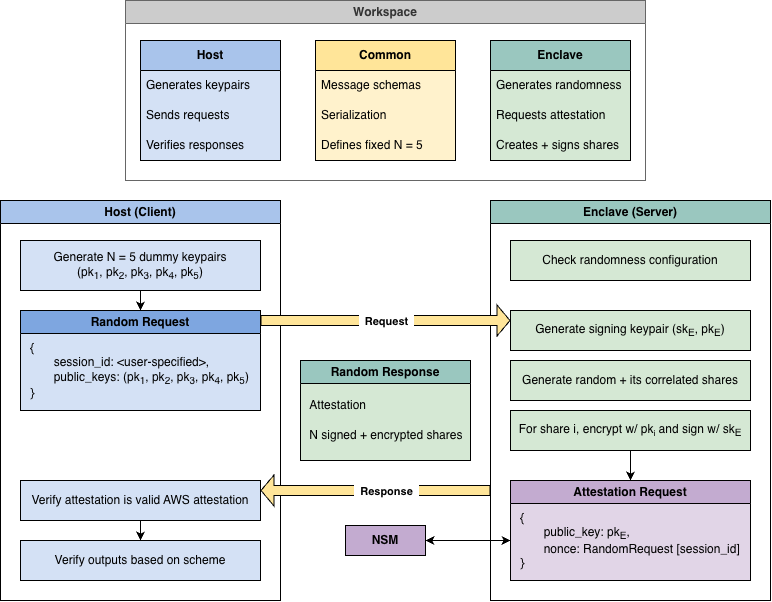

The diagram above was exported from draw.io. Its source (the exported page's mxGraphModel, read from the mxfile embedded in the PNG):
<mxGraphModel dx="1137" dy="722" grid="1" gridSize="10" guides="1" tooltips="1" connect="1" arrows="1" fold="1" page="1" pageScale="1" pageWidth="850" pageHeight="1100" math="0" shadow="0">
  <root>
    <mxCell id="0" />
    <mxCell id="1" parent="0" />
    <mxCell id="zCvqwlBH4lJYl4PUxvZF-6" parent="1" style="swimlane;whiteSpace=wrap;html=1;fillColor=#CCCCCC;fontColor=#333333;strokeColor=#666666;gradientColor=none;swimlaneFillColor=#FFFFFF;" value="Workspace" vertex="1">
      <mxGeometry height="180" width="520" x="165" y="40" as="geometry" />
    </mxCell>
    <mxCell id="zCvqwlBH4lJYl4PUxvZF-7" parent="zCvqwlBH4lJYl4PUxvZF-6" style="swimlane;fontStyle=0;childLayout=stackLayout;horizontal=1;startSize=30;horizontalStack=0;resizeParent=1;resizeParentMax=0;resizeLast=0;collapsible=1;marginBottom=0;whiteSpace=wrap;html=1;swimlaneFillColor=#D4E1F5;fillColor=#A9C4EB;" value="&lt;b&gt;Host&lt;/b&gt;" vertex="1">
      <mxGeometry height="120" width="140" x="15" y="40" as="geometry" />
    </mxCell>
    <mxCell id="zCvqwlBH4lJYl4PUxvZF-8" parent="zCvqwlBH4lJYl4PUxvZF-7" style="text;strokeColor=none;fillColor=none;align=left;verticalAlign=middle;spacingLeft=4;spacingRight=4;overflow=hidden;points=[[0,0.5],[1,0.5]];portConstraint=eastwest;rotatable=0;whiteSpace=wrap;html=1;" value="Generates keypairs" vertex="1">
      <mxGeometry height="30" width="140" y="30" as="geometry" />
    </mxCell>
    <mxCell id="zCvqwlBH4lJYl4PUxvZF-9" parent="zCvqwlBH4lJYl4PUxvZF-7" style="text;strokeColor=none;fillColor=none;align=left;verticalAlign=middle;spacingLeft=4;spacingRight=4;overflow=hidden;points=[[0,0.5],[1,0.5]];portConstraint=eastwest;rotatable=0;whiteSpace=wrap;html=1;" value="Sends requests" vertex="1">
      <mxGeometry height="30" width="140" y="60" as="geometry" />
    </mxCell>
    <mxCell id="zCvqwlBH4lJYl4PUxvZF-10" parent="zCvqwlBH4lJYl4PUxvZF-7" style="text;strokeColor=none;fillColor=none;align=left;verticalAlign=middle;spacingLeft=4;spacingRight=4;overflow=hidden;points=[[0,0.5],[1,0.5]];portConstraint=eastwest;rotatable=0;whiteSpace=wrap;html=1;" value="Verifies responses" vertex="1">
      <mxGeometry height="30" width="140" y="90" as="geometry" />
    </mxCell>
    <mxCell id="zCvqwlBH4lJYl4PUxvZF-11" parent="zCvqwlBH4lJYl4PUxvZF-6" style="swimlane;fontStyle=0;childLayout=stackLayout;horizontal=1;startSize=30;horizontalStack=0;resizeParent=1;resizeParentMax=0;resizeLast=0;collapsible=1;marginBottom=0;whiteSpace=wrap;html=1;swimlaneFillColor=#FFF2CC;fillColor=#FFE599;" value="&lt;b&gt;Common&lt;/b&gt;" vertex="1">
      <mxGeometry height="120" width="140" x="190" y="40" as="geometry" />
    </mxCell>
    <mxCell id="zCvqwlBH4lJYl4PUxvZF-12" parent="zCvqwlBH4lJYl4PUxvZF-11" style="text;strokeColor=none;fillColor=none;align=left;verticalAlign=middle;spacingLeft=4;spacingRight=4;overflow=hidden;points=[[0,0.5],[1,0.5]];portConstraint=eastwest;rotatable=0;whiteSpace=wrap;html=1;" value="Message schemas" vertex="1">
      <mxGeometry height="30" width="140" y="30" as="geometry" />
    </mxCell>
    <mxCell id="zCvqwlBH4lJYl4PUxvZF-13" parent="zCvqwlBH4lJYl4PUxvZF-11" style="text;strokeColor=none;fillColor=none;align=left;verticalAlign=middle;spacingLeft=4;spacingRight=4;overflow=hidden;points=[[0,0.5],[1,0.5]];portConstraint=eastwest;rotatable=0;whiteSpace=wrap;html=1;" value="Serialization" vertex="1">
      <mxGeometry height="30" width="140" y="60" as="geometry" />
    </mxCell>
    <mxCell id="zCvqwlBH4lJYl4PUxvZF-14" parent="zCvqwlBH4lJYl4PUxvZF-11" style="text;strokeColor=none;fillColor=none;align=left;verticalAlign=middle;spacingLeft=4;spacingRight=4;overflow=hidden;points=[[0,0.5],[1,0.5]];portConstraint=eastwest;rotatable=0;whiteSpace=wrap;html=1;" value="Defines fixed N = 5" vertex="1">
      <mxGeometry height="30" width="140" y="90" as="geometry" />
    </mxCell>
    <mxCell id="zCvqwlBH4lJYl4PUxvZF-15" parent="zCvqwlBH4lJYl4PUxvZF-6" style="swimlane;fontStyle=0;childLayout=stackLayout;horizontal=1;startSize=30;horizontalStack=0;resizeParent=1;resizeParentMax=0;resizeLast=0;collapsible=1;marginBottom=0;whiteSpace=wrap;html=1;fillColor=#9AC7BF;swimlaneFillColor=#D5E8D4;" value="&lt;b&gt;Enclave&lt;/b&gt;" vertex="1">
      <mxGeometry height="120" width="140" x="365" y="40" as="geometry" />
    </mxCell>
    <mxCell id="zCvqwlBH4lJYl4PUxvZF-16" parent="zCvqwlBH4lJYl4PUxvZF-15" style="text;strokeColor=none;fillColor=none;align=left;verticalAlign=middle;spacingLeft=4;spacingRight=4;overflow=hidden;points=[[0,0.5],[1,0.5]];portConstraint=eastwest;rotatable=0;whiteSpace=wrap;html=1;" value="Generates randomness" vertex="1">
      <mxGeometry height="30" width="140" y="30" as="geometry" />
    </mxCell>
    <mxCell id="zCvqwlBH4lJYl4PUxvZF-17" parent="zCvqwlBH4lJYl4PUxvZF-15" style="text;strokeColor=none;fillColor=none;align=left;verticalAlign=middle;spacingLeft=4;spacingRight=4;overflow=hidden;points=[[0,0.5],[1,0.5]];portConstraint=eastwest;rotatable=0;whiteSpace=wrap;html=1;" value="Requests attestation" vertex="1">
      <mxGeometry height="30" width="140" y="60" as="geometry" />
    </mxCell>
    <mxCell id="zCvqwlBH4lJYl4PUxvZF-18" parent="zCvqwlBH4lJYl4PUxvZF-15" style="text;strokeColor=none;fillColor=none;align=left;verticalAlign=middle;spacingLeft=4;spacingRight=4;overflow=hidden;points=[[0,0.5],[1,0.5]];portConstraint=eastwest;rotatable=0;whiteSpace=wrap;html=1;" value="Creates + signs shares" vertex="1">
      <mxGeometry height="30" width="140" y="90" as="geometry" />
    </mxCell>
    <mxCell id="zCvqwlBH4lJYl4PUxvZF-19" parent="1" style="swimlane;whiteSpace=wrap;html=1;fillColor=#A9C4EB;swimlaneFillColor=#FFFFFF;" value="Host (Client)" vertex="1">
      <mxGeometry height="400" width="280" x="40" y="240" as="geometry" />
    </mxCell>
    <mxCell id="zCvqwlBH4lJYl4PUxvZF-28" edge="1" parent="zCvqwlBH4lJYl4PUxvZF-19" source="zCvqwlBH4lJYl4PUxvZF-25" style="edgeStyle=orthogonalEdgeStyle;rounded=0;orthogonalLoop=1;jettySize=auto;html=1;" value="">
      <mxGeometry relative="1" as="geometry">
        <mxPoint x="140" y="110" as="targetPoint" />
      </mxGeometry>
    </mxCell>
    <mxCell id="zCvqwlBH4lJYl4PUxvZF-25" parent="zCvqwlBH4lJYl4PUxvZF-19" style="rounded=0;whiteSpace=wrap;html=1;swimlaneFillColor=#D4E1F5;fillColor=#D4E1F5;" value="Generate N = 5 dummy keypairs&lt;div&gt;(pk&lt;sub&gt;1&lt;/sub&gt;, pk&lt;sub&gt;2&lt;/sub&gt;, pk&lt;sub&gt;3&lt;/sub&gt;, pk&lt;sub&gt;4&lt;/sub&gt;, pk&lt;sub&gt;5&lt;/sub&gt;)&lt;/div&gt;" vertex="1">
      <mxGeometry height="50" width="240" x="20" y="40" as="geometry" />
    </mxCell>
    <mxCell id="zCvqwlBH4lJYl4PUxvZF-30" parent="zCvqwlBH4lJYl4PUxvZF-19" style="swimlane;whiteSpace=wrap;html=1;swimlaneFillColor=#D4E1F5;fillColor=#7EA6E0;" value="Random Request" vertex="1">
      <mxGeometry height="100" width="240" x="20" y="110" as="geometry" />
    </mxCell>
    <mxCell id="zCvqwlBH4lJYl4PUxvZF-32" parent="zCvqwlBH4lJYl4PUxvZF-30" style="text;html=1;whiteSpace=wrap;strokeColor=none;fillColor=none;align=left;verticalAlign=middle;rounded=0;" value="&amp;nbsp;{&lt;div&gt;&lt;span style=&quot;white-space: pre;&quot;&gt;&#09;&lt;/span&gt;session_id: &amp;lt;user-specified&amp;gt;,&lt;br&gt;&lt;/div&gt;&lt;div&gt;&lt;span style=&quot;white-space: pre;&quot;&gt;&#09;&lt;/span&gt;public_keys:&amp;nbsp;&lt;span style=&quot;background-color: transparent; color: light-dark(rgb(0, 0, 0), rgb(255, 255, 255)); text-align: center;&quot;&gt;(pk&lt;/span&gt;&lt;sub style=&quot;background-color: transparent; color: light-dark(rgb(0, 0, 0), rgb(255, 255, 255)); text-align: center;&quot;&gt;1&lt;/sub&gt;&lt;span style=&quot;background-color: transparent; color: light-dark(rgb(0, 0, 0), rgb(255, 255, 255)); text-align: center;&quot;&gt;, pk&lt;/span&gt;&lt;sub style=&quot;background-color: transparent; color: light-dark(rgb(0, 0, 0), rgb(255, 255, 255)); text-align: center;&quot;&gt;2&lt;/sub&gt;&lt;span style=&quot;background-color: transparent; color: light-dark(rgb(0, 0, 0), rgb(255, 255, 255)); text-align: center;&quot;&gt;, pk&lt;/span&gt;&lt;sub style=&quot;background-color: transparent; color: light-dark(rgb(0, 0, 0), rgb(255, 255, 255)); text-align: center;&quot;&gt;3&lt;/sub&gt;&lt;span style=&quot;background-color: transparent; color: light-dark(rgb(0, 0, 0), rgb(255, 255, 255)); text-align: center;&quot;&gt;, pk&lt;/span&gt;&lt;sub style=&quot;background-color: transparent; color: light-dark(rgb(0, 0, 0), rgb(255, 255, 255)); text-align: center;&quot;&gt;4&lt;/sub&gt;&lt;span style=&quot;background-color: transparent; color: light-dark(rgb(0, 0, 0), rgb(255, 255, 255)); text-align: center;&quot;&gt;, pk&lt;/span&gt;&lt;sub style=&quot;background-color: transparent; color: light-dark(rgb(0, 0, 0), rgb(255, 255, 255)); text-align: center;&quot;&gt;5&lt;/sub&gt;&lt;span style=&quot;background-color: transparent; color: light-dark(rgb(0, 0, 0), rgb(255, 255, 255)); text-align: center;&quot;&gt;)&lt;/span&gt;&lt;br&gt;&lt;/div&gt;&lt;div&gt;&amp;nbsp;}&lt;/div&gt;" vertex="1">
      <mxGeometry height="60" width="230" x="5" y="30" as="geometry" />
    </mxCell>
    <mxCell id="zCvqwlBH4lJYl4PUxvZF-35" edge="1" parent="zCvqwlBH4lJYl4PUxvZF-19" source="zCvqwlBH4lJYl4PUxvZF-33" style="edgeStyle=orthogonalEdgeStyle;rounded=0;orthogonalLoop=1;jettySize=auto;html=1;" target="zCvqwlBH4lJYl4PUxvZF-34" value="">
      <mxGeometry relative="1" as="geometry" />
    </mxCell>
    <mxCell id="zCvqwlBH4lJYl4PUxvZF-33" parent="zCvqwlBH4lJYl4PUxvZF-19" style="rounded=0;whiteSpace=wrap;html=1;fillColor=#D4E1F5;" value="Verify attestation is valid AWS attestation" vertex="1">
      <mxGeometry height="40" width="240" x="20" y="280" as="geometry" />
    </mxCell>
    <mxCell id="zCvqwlBH4lJYl4PUxvZF-34" parent="zCvqwlBH4lJYl4PUxvZF-19" style="rounded=0;whiteSpace=wrap;html=1;fillColor=#D4E1F5;" value="Verify outputs based on scheme" vertex="1">
      <mxGeometry height="40" width="240" x="20" y="340" as="geometry" />
    </mxCell>
    <mxCell id="zCvqwlBH4lJYl4PUxvZF-20" parent="1" style="swimlane;whiteSpace=wrap;html=1;swimlaneFillColor=#FFFFFF;fillColor=#9AC7BF;" value="Enclave (Server)" vertex="1">
      <mxGeometry height="400" width="280" x="530" y="240" as="geometry" />
    </mxCell>
    <mxCell id="zCvqwlBH4lJYl4PUxvZF-36" parent="zCvqwlBH4lJYl4PUxvZF-20" style="rounded=0;whiteSpace=wrap;html=1;fillColor=#D5E8D4;" value="Check randomness configuration" vertex="1">
      <mxGeometry height="40" width="240" x="20" y="40" as="geometry" />
    </mxCell>
    <mxCell id="zCvqwlBH4lJYl4PUxvZF-37" parent="zCvqwlBH4lJYl4PUxvZF-20" style="rounded=0;whiteSpace=wrap;html=1;fillColor=#D5E8D4;" value="Generate signing keypair (sk&lt;sub&gt;E&lt;/sub&gt;, pk&lt;sub&gt;E&lt;/sub&gt;)" vertex="1">
      <mxGeometry height="40" width="240" x="20" y="110" as="geometry" />
    </mxCell>
    <mxCell id="zCvqwlBH4lJYl4PUxvZF-38" parent="zCvqwlBH4lJYl4PUxvZF-20" style="rounded=0;whiteSpace=wrap;html=1;fillColor=#D5E8D4;" value="Generate random + its correlated shares" vertex="1">
      <mxGeometry height="40" width="240" x="20" y="160" as="geometry" />
    </mxCell>
    <mxCell id="zCvqwlBH4lJYl4PUxvZF-39" parent="zCvqwlBH4lJYl4PUxvZF-20" style="rounded=0;whiteSpace=wrap;html=1;fillColor=#D5E8D4;" value="For share i, encrypt w/ pk&lt;span style=&quot;font-size: 10px;&quot;&gt;&lt;sub&gt;i&lt;/sub&gt;&lt;/span&gt;&amp;nbsp;and sign w/ sk&lt;sub&gt;E&lt;/sub&gt;" vertex="1">
      <mxGeometry height="40" width="240" x="20" y="210" as="geometry" />
    </mxCell>
    <mxCell id="zCvqwlBH4lJYl4PUxvZF-40" parent="zCvqwlBH4lJYl4PUxvZF-20" style="swimlane;whiteSpace=wrap;html=1;swimlaneFillColor=#E1D5E7;fillColor=#C3ABD0;" value="Attestation Request" vertex="1">
      <mxGeometry height="100" width="240" x="20" y="280" as="geometry" />
    </mxCell>
    <mxCell id="zCvqwlBH4lJYl4PUxvZF-41" parent="zCvqwlBH4lJYl4PUxvZF-40" style="text;html=1;whiteSpace=wrap;strokeColor=none;fillColor=none;align=left;verticalAlign=middle;rounded=0;" value="&amp;nbsp;{&lt;div&gt;&lt;span style=&quot;white-space: pre;&quot;&gt;&#09;&lt;/span&gt;public_key: pk&lt;sub&gt;E&lt;/sub&gt;,&lt;br&gt;&lt;/div&gt;&lt;div&gt;&lt;span style=&quot;white-space: pre;&quot;&gt;&#09;&lt;/span&gt;nonce: RandomRequest [session_id]&lt;br&gt;&lt;/div&gt;&lt;div&gt;&amp;nbsp;}&lt;/div&gt;" vertex="1">
      <mxGeometry height="60" width="230" x="5" y="30" as="geometry" />
    </mxCell>
    <mxCell id="zCvqwlBH4lJYl4PUxvZF-48" edge="1" parent="zCvqwlBH4lJYl4PUxvZF-20" source="zCvqwlBH4lJYl4PUxvZF-39" style="endArrow=classic;html=1;rounded=0;entryX=0.5;entryY=0;entryDx=0;entryDy=0;exitX=0.5;exitY=1;exitDx=0;exitDy=0;" target="zCvqwlBH4lJYl4PUxvZF-40" value="">
      <mxGeometry height="50" relative="1" width="50" as="geometry">
        <mxPoint x="130" y="250" as="sourcePoint" />
        <mxPoint x="-70" y="90" as="targetPoint" />
      </mxGeometry>
    </mxCell>
    <mxCell id="zCvqwlBH4lJYl4PUxvZF-49" parent="1" style="swimlane;whiteSpace=wrap;html=1;swimlaneFillColor=#D5E8D4;fillColor=#9AC7BF;" value="Random Response" vertex="1">
      <mxGeometry height="100" width="170" x="340" y="400" as="geometry" />
    </mxCell>
    <mxCell id="zCvqwlBH4lJYl4PUxvZF-55" parent="zCvqwlBH4lJYl4PUxvZF-49" style="text;strokeColor=none;fillColor=none;align=left;verticalAlign=middle;spacingLeft=4;spacingRight=4;overflow=hidden;points=[[0,0.5],[1,0.5]];portConstraint=eastwest;rotatable=0;whiteSpace=wrap;html=1;" value="&amp;nbsp;Attestation" vertex="1">
      <mxGeometry height="30" width="180" y="30" as="geometry" />
    </mxCell>
    <mxCell id="zCvqwlBH4lJYl4PUxvZF-56" parent="zCvqwlBH4lJYl4PUxvZF-49" style="text;strokeColor=none;fillColor=none;align=left;verticalAlign=middle;spacingLeft=4;spacingRight=4;overflow=hidden;points=[[0,0.5],[1,0.5]];portConstraint=eastwest;rotatable=0;whiteSpace=wrap;html=1;" value="&amp;nbsp;N signed + encrypted shares" vertex="1">
      <mxGeometry height="30" width="180" y="60" as="geometry" />
    </mxCell>
    <mxCell id="zCvqwlBH4lJYl4PUxvZF-59" edge="1" parent="1" style="endArrow=classic;html=1;rounded=0;shape=flexArrow;fillColor=#FFE599;startSize=6;endSize=4;strokeWidth=1;" value="">
      <mxGeometry relative="1" as="geometry">
        <mxPoint x="300" y="360" as="sourcePoint" />
        <mxPoint x="550" y="360" as="targetPoint" />
      </mxGeometry>
    </mxCell>
    <mxCell id="zCvqwlBH4lJYl4PUxvZF-60" connectable="0" parent="zCvqwlBH4lJYl4PUxvZF-59" style="edgeLabel;resizable=0;html=1;;align=center;verticalAlign=middle;fontStyle=1" value="&amp;nbsp; Request&amp;nbsp;&amp;nbsp;" vertex="1">
      <mxGeometry relative="1" as="geometry" />
    </mxCell>
    <mxCell id="zCvqwlBH4lJYl4PUxvZF-61" edge="1" parent="1" style="endArrow=none;html=1;rounded=0;startArrow=classic;startFill=1;endFill=0;shape=flexArrow;fillColor=#FFE599;startSize=4;" value="">
      <mxGeometry relative="1" as="geometry">
        <mxPoint x="300" y="530" as="sourcePoint" />
        <mxPoint x="530" y="530" as="targetPoint" />
      </mxGeometry>
    </mxCell>
    <mxCell id="zCvqwlBH4lJYl4PUxvZF-62" connectable="0" parent="zCvqwlBH4lJYl4PUxvZF-61" style="edgeLabel;resizable=0;html=1;;align=center;verticalAlign=middle;fontStyle=1" value="&amp;nbsp; Response&amp;nbsp;&amp;nbsp;" vertex="1">
      <mxGeometry relative="1" as="geometry">
        <mxPoint x="10" as="offset" />
      </mxGeometry>
    </mxCell>
    <mxCell id="avhLYZUHJz2awl3z5-M--1" parent="1" style="rounded=0;whiteSpace=wrap;html=1;fillColor=#C3ABD0;" value="&lt;b&gt;NSM&lt;/b&gt;" vertex="1">
      <mxGeometry height="30" width="80" x="385" y="565" as="geometry" />
    </mxCell>
    <mxCell id="avhLYZUHJz2awl3z5-M--2" edge="1" parent="1" source="avhLYZUHJz2awl3z5-M--1" style="endArrow=classic;startArrow=classic;html=1;rounded=0;exitX=1;exitY=0.5;exitDx=0;exitDy=0;" value="">
      <mxGeometry height="50" relative="1" width="50" as="geometry">
        <mxPoint x="400" y="350" as="sourcePoint" />
        <mxPoint x="550" y="580" as="targetPoint" />
      </mxGeometry>
    </mxCell>
  </root>
</mxGraphModel>